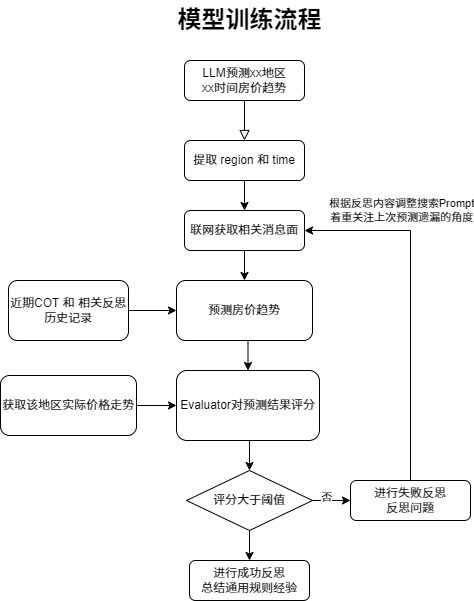

The diagram above was exported from draw.io. Its source (the exported page's mxGraphModel, read from the mxfile embedded in the PNG):
<mxGraphModel dx="1004" dy="646" grid="1" gridSize="10" guides="1" tooltips="1" connect="1" arrows="1" fold="1" page="1" pageScale="1" pageWidth="827" pageHeight="1169" math="0" shadow="0">
  <root>
    <mxCell id="0" />
    <mxCell id="1" parent="0" />
    <mxCell id="V8M4_0mf06o23Xr7WPlc-9" style="edgeStyle=orthogonalEdgeStyle;rounded=0;orthogonalLoop=1;jettySize=auto;html=1;exitX=0.5;exitY=1;exitDx=0;exitDy=0;entryX=0.5;entryY=0;entryDx=0;entryDy=0;" parent="1" source="V8M4_0mf06o23Xr7WPlc-2" target="V8M4_0mf06o23Xr7WPlc-5" edge="1">
      <mxGeometry relative="1" as="geometry" />
    </mxCell>
    <mxCell id="V8M4_0mf06o23Xr7WPlc-2" value="预测房价趋势" style="rounded=1;whiteSpace=wrap;html=1;" parent="1" vertex="1">
      <mxGeometry x="346" y="300" width="136" height="60" as="geometry" />
    </mxCell>
    <mxCell id="V8M4_0mf06o23Xr7WPlc-3" value="获取该地区实际价格走势" style="rounded=1;whiteSpace=wrap;html=1;" parent="1" vertex="1">
      <mxGeometry x="170" y="395" width="136" height="60" as="geometry" />
    </mxCell>
    <mxCell id="V8M4_0mf06o23Xr7WPlc-16" style="edgeStyle=orthogonalEdgeStyle;rounded=0;orthogonalLoop=1;jettySize=auto;html=1;exitX=1;exitY=0.5;exitDx=0;exitDy=0;" parent="1" source="V8M4_0mf06o23Xr7WPlc-4" edge="1">
      <mxGeometry relative="1" as="geometry">
        <mxPoint x="520" y="519.7931034482758" as="targetPoint" />
      </mxGeometry>
    </mxCell>
    <mxCell id="V8M4_0mf06o23Xr7WPlc-19" value="否" style="edgeLabel;html=1;align=center;verticalAlign=middle;resizable=0;points=[];" parent="V8M4_0mf06o23Xr7WPlc-16" vertex="1" connectable="0">
      <mxGeometry x="-0.2973" y="3" relative="1" as="geometry">
        <mxPoint as="offset" />
      </mxGeometry>
    </mxCell>
    <mxCell id="V8M4_0mf06o23Xr7WPlc-23" style="edgeStyle=orthogonalEdgeStyle;rounded=0;orthogonalLoop=1;jettySize=auto;html=1;exitX=0.5;exitY=1;exitDx=0;exitDy=0;entryX=0.5;entryY=0;entryDx=0;entryDy=0;" parent="1" source="V8M4_0mf06o23Xr7WPlc-4" target="V8M4_0mf06o23Xr7WPlc-22" edge="1">
      <mxGeometry relative="1" as="geometry" />
    </mxCell>
    <mxCell id="V8M4_0mf06o23Xr7WPlc-4" value="评分大于阈值" style="rhombus;whiteSpace=wrap;html=1;" parent="1" vertex="1">
      <mxGeometry x="356" y="490" width="126" height="60" as="geometry" />
    </mxCell>
    <mxCell id="V8M4_0mf06o23Xr7WPlc-10" style="edgeStyle=orthogonalEdgeStyle;rounded=0;orthogonalLoop=1;jettySize=auto;html=1;exitX=0.5;exitY=1;exitDx=0;exitDy=0;entryX=0.5;entryY=0;entryDx=0;entryDy=0;" parent="1" source="V8M4_0mf06o23Xr7WPlc-5" target="V8M4_0mf06o23Xr7WPlc-4" edge="1">
      <mxGeometry relative="1" as="geometry" />
    </mxCell>
    <mxCell id="V8M4_0mf06o23Xr7WPlc-5" value="Evaluator对预测结果评分" style="rounded=1;whiteSpace=wrap;html=1;" parent="1" vertex="1">
      <mxGeometry x="346" y="390" width="143" height="70" as="geometry" />
    </mxCell>
    <mxCell id="V8M4_0mf06o23Xr7WPlc-11" style="edgeStyle=orthogonalEdgeStyle;rounded=0;orthogonalLoop=1;jettySize=auto;html=1;exitX=1;exitY=0.5;exitDx=0;exitDy=0;entryX=0;entryY=0.5;entryDx=0;entryDy=0;" parent="1" source="V8M4_0mf06o23Xr7WPlc-3" target="V8M4_0mf06o23Xr7WPlc-5" edge="1">
      <mxGeometry relative="1" as="geometry" />
    </mxCell>
    <mxCell id="V8M4_0mf06o23Xr7WPlc-18" style="edgeStyle=orthogonalEdgeStyle;rounded=0;orthogonalLoop=1;jettySize=auto;html=1;exitX=0.5;exitY=0;exitDx=0;exitDy=0;entryX=1;entryY=0.5;entryDx=0;entryDy=0;" parent="1" source="V8M4_0mf06o23Xr7WPlc-17" target="Ln5HqrVJEEfKEqM0FNBb-7" edge="1">
      <mxGeometry relative="1" as="geometry" />
    </mxCell>
    <mxCell id="Ln5HqrVJEEfKEqM0FNBb-10" value="根据反思内容调整搜索Prompt&lt;div&gt;着重关注上次预测遗漏的角度&lt;/div&gt;" style="edgeLabel;html=1;align=center;verticalAlign=middle;resizable=0;points=[];" vertex="1" connectable="0" parent="V8M4_0mf06o23Xr7WPlc-18">
      <mxGeometry x="0.6342" relative="1" as="geometry">
        <mxPoint x="31" y="-20" as="offset" />
      </mxGeometry>
    </mxCell>
    <mxCell id="V8M4_0mf06o23Xr7WPlc-17" value="进行失败反思&lt;div&gt;反思问题&lt;/div&gt;" style="rounded=1;whiteSpace=wrap;html=1;" parent="1" vertex="1">
      <mxGeometry x="520" y="500" width="120" height="40" as="geometry" />
    </mxCell>
    <mxCell id="V8M4_0mf06o23Xr7WPlc-21" style="edgeStyle=orthogonalEdgeStyle;rounded=0;orthogonalLoop=1;jettySize=auto;html=1;exitX=1;exitY=0.5;exitDx=0;exitDy=0;entryX=0;entryY=0.5;entryDx=0;entryDy=0;" parent="1" source="V8M4_0mf06o23Xr7WPlc-20" target="V8M4_0mf06o23Xr7WPlc-2" edge="1">
      <mxGeometry relative="1" as="geometry" />
    </mxCell>
    <mxCell id="V8M4_0mf06o23Xr7WPlc-20" value="近期COT 和 相关反思历史记录" style="rounded=1;whiteSpace=wrap;html=1;" parent="1" vertex="1">
      <mxGeometry x="178" y="300" width="120" height="60" as="geometry" />
    </mxCell>
    <mxCell id="V8M4_0mf06o23Xr7WPlc-22" value="进行成功反思&lt;div&gt;总结通用规则经验&lt;/div&gt;" style="rounded=1;whiteSpace=wrap;html=1;" parent="1" vertex="1">
      <mxGeometry x="359" y="580" width="120" height="40" as="geometry" />
    </mxCell>
    <mxCell id="Ln5HqrVJEEfKEqM0FNBb-1" value="模型训练流程" style="text;strokeColor=none;fillColor=none;html=1;fontSize=24;fontStyle=1;verticalAlign=middle;align=center;" vertex="1" parent="1">
      <mxGeometry x="369" y="20" width="100" height="40" as="geometry" />
    </mxCell>
    <mxCell id="Ln5HqrVJEEfKEqM0FNBb-2" value="" style="rounded=0;html=1;jettySize=auto;orthogonalLoop=1;fontSize=11;endArrow=block;endFill=0;endSize=8;strokeWidth=1;shadow=0;labelBackgroundColor=none;edgeStyle=orthogonalEdgeStyle;" edge="1" parent="1" source="Ln5HqrVJEEfKEqM0FNBb-3">
      <mxGeometry relative="1" as="geometry">
        <mxPoint x="414" y="160" as="targetPoint" />
        <Array as="points">
          <mxPoint x="414" y="150" />
          <mxPoint x="414" y="150" />
        </Array>
      </mxGeometry>
    </mxCell>
    <mxCell id="Ln5HqrVJEEfKEqM0FNBb-3" value="LLM预测xx地区&lt;div&gt;xx时间房价趋势&lt;/div&gt;" style="rounded=1;whiteSpace=wrap;html=1;fontSize=12;glass=0;strokeWidth=1;shadow=0;" vertex="1" parent="1">
      <mxGeometry x="354" y="80" width="120" height="40" as="geometry" />
    </mxCell>
    <mxCell id="Ln5HqrVJEEfKEqM0FNBb-4" style="edgeStyle=orthogonalEdgeStyle;rounded=0;orthogonalLoop=1;jettySize=auto;html=1;exitX=0.5;exitY=1;exitDx=0;exitDy=0;entryX=0.5;entryY=0;entryDx=0;entryDy=0;" edge="1" parent="1" source="Ln5HqrVJEEfKEqM0FNBb-5" target="Ln5HqrVJEEfKEqM0FNBb-7">
      <mxGeometry relative="1" as="geometry" />
    </mxCell>
    <mxCell id="Ln5HqrVJEEfKEqM0FNBb-5" value="提取 region 和 time" style="rounded=1;whiteSpace=wrap;html=1;" vertex="1" parent="1">
      <mxGeometry x="354" y="160" width="120" height="40" as="geometry" />
    </mxCell>
    <mxCell id="Ln5HqrVJEEfKEqM0FNBb-9" style="edgeStyle=orthogonalEdgeStyle;rounded=0;orthogonalLoop=1;jettySize=auto;html=1;exitX=0.5;exitY=1;exitDx=0;exitDy=0;entryX=0.5;entryY=0;entryDx=0;entryDy=0;" edge="1" parent="1" source="Ln5HqrVJEEfKEqM0FNBb-7" target="V8M4_0mf06o23Xr7WPlc-2">
      <mxGeometry relative="1" as="geometry" />
    </mxCell>
    <mxCell id="Ln5HqrVJEEfKEqM0FNBb-7" value="联网获取相关消息面" style="rounded=1;whiteSpace=wrap;html=1;" vertex="1" parent="1">
      <mxGeometry x="354" y="230" width="120" height="40" as="geometry" />
    </mxCell>
  </root>
</mxGraphModel>